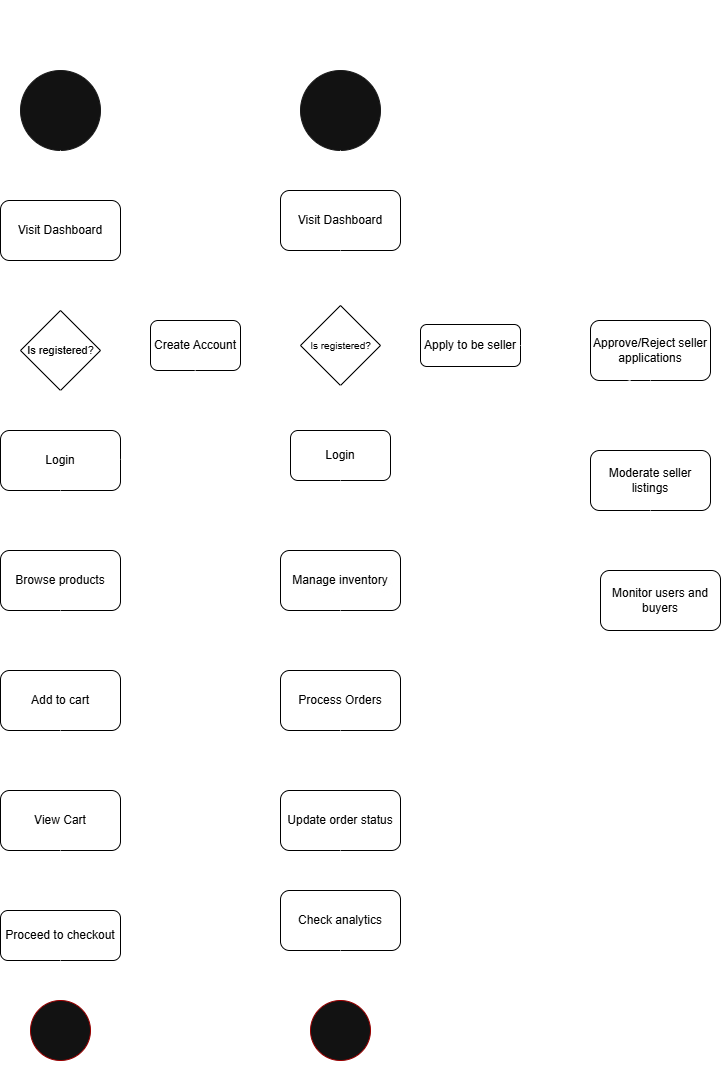

The diagram above was exported from draw.io. Its source (the exported page's mxGraphModel, read from the mxfile embedded in the PNG):
<mxGraphModel dx="1234" dy="677" grid="1" gridSize="10" guides="1" tooltips="1" connect="1" arrows="1" fold="1" page="1" pageScale="1" pageWidth="850" pageHeight="1100" math="0" shadow="0">
  <root>
    <mxCell id="0" />
    <mxCell id="1" parent="0" />
    <mxCell id="UdSqTb5LW6wtNkfnXv1Q-4" value="" style="ellipse;whiteSpace=wrap;html=1;aspect=fixed;strokeColor=light-dark(#000000,#1A1A1A);" vertex="1" parent="1">
      <mxGeometry x="40" y="80" width="80" height="80" as="geometry" />
    </mxCell>
    <mxCell id="UdSqTb5LW6wtNkfnXv1Q-5" value="" style="endArrow=classic;html=1;rounded=0;exitX=0.5;exitY=1;exitDx=0;exitDy=0;" edge="1" parent="1" source="UdSqTb5LW6wtNkfnXv1Q-6">
      <mxGeometry width="50" height="50" relative="1" as="geometry">
        <mxPoint x="150" y="330" as="sourcePoint" />
        <mxPoint x="100" y="270" as="targetPoint" />
      </mxGeometry>
    </mxCell>
    <mxCell id="UdSqTb5LW6wtNkfnXv1Q-7" value="" style="rhombus;whiteSpace=wrap;html=1;fillColor=light-dark(#FFFFFF,#FFFFFF);strokeColor=light-dark(#000000,#000000);fontColor=light-dark(#000000,#000000);" vertex="1" parent="1">
      <mxGeometry x="40" y="320" width="80" height="80" as="geometry" />
    </mxCell>
    <mxCell id="UdSqTb5LW6wtNkfnXv1Q-8" value="" style="endArrow=classic;html=1;rounded=0;exitX=0.5;exitY=1;exitDx=0;exitDy=0;entryX=0.5;entryY=0;entryDx=0;entryDy=0;" edge="1" parent="1" source="UdSqTb5LW6wtNkfnXv1Q-6" target="UdSqTb5LW6wtNkfnXv1Q-7">
      <mxGeometry width="50" height="50" relative="1" as="geometry">
        <mxPoint x="150" y="330" as="sourcePoint" />
        <mxPoint x="100" y="320" as="targetPoint" />
      </mxGeometry>
    </mxCell>
    <mxCell id="UdSqTb5LW6wtNkfnXv1Q-9" value="Is registered?" style="text;html=1;align=center;verticalAlign=middle;resizable=1;points=[];autosize=1;strokeColor=none;fillColor=none;fontSize=11;movable=1;rotatable=1;deletable=1;editable=1;locked=0;connectable=1;fontColor=light-dark(#000000,#000000);" vertex="1" parent="1">
      <mxGeometry x="35" y="345" width="90" height="30" as="geometry" />
    </mxCell>
    <mxCell id="UdSqTb5LW6wtNkfnXv1Q-10" value="" style="endArrow=classic;html=1;rounded=0;exitX=0.989;exitY=0.567;exitDx=0;exitDy=0;exitPerimeter=0;" edge="1" parent="1" source="UdSqTb5LW6wtNkfnXv1Q-9">
      <mxGeometry width="50" height="50" relative="1" as="geometry">
        <mxPoint x="150" y="490" as="sourcePoint" />
        <mxPoint x="170" y="362" as="targetPoint" />
      </mxGeometry>
    </mxCell>
    <mxCell id="UdSqTb5LW6wtNkfnXv1Q-11" value="" style="endArrow=classic;html=1;rounded=0;exitX=0.5;exitY=1;exitDx=0;exitDy=0;entryX=0.5;entryY=0;entryDx=0;entryDy=0;" edge="1" parent="1" source="UdSqTb5LW6wtNkfnXv1Q-7" target="UdSqTb5LW6wtNkfnXv1Q-13">
      <mxGeometry width="50" height="50" relative="1" as="geometry">
        <mxPoint x="150" y="490" as="sourcePoint" />
        <mxPoint x="100" y="440" as="targetPoint" />
        <Array as="points" />
      </mxGeometry>
    </mxCell>
    <mxCell id="UdSqTb5LW6wtNkfnXv1Q-13" value="Login" style="rounded=1;whiteSpace=wrap;html=1;movable=1;resizable=1;rotatable=1;deletable=1;editable=1;locked=0;connectable=1;strokeColor=light-dark(#000000,#000000);fillColor=light-dark(#FFFFFF,#FFFFFF);fontColor=light-dark(#000000,#000000);" vertex="1" parent="1">
      <mxGeometry x="20" y="440" width="120" height="60" as="geometry" />
    </mxCell>
    <mxCell id="UdSqTb5LW6wtNkfnXv1Q-14" value="" style="endArrow=classic;html=1;rounded=0;exitX=0.5;exitY=1;exitDx=0;exitDy=0;entryX=0.5;entryY=0;entryDx=0;entryDy=0;" edge="1" parent="1" source="UdSqTb5LW6wtNkfnXv1Q-13" target="UdSqTb5LW6wtNkfnXv1Q-15">
      <mxGeometry width="50" height="50" relative="1" as="geometry">
        <mxPoint x="150" y="570" as="sourcePoint" />
        <mxPoint x="100" y="560" as="targetPoint" />
      </mxGeometry>
    </mxCell>
    <mxCell id="UdSqTb5LW6wtNkfnXv1Q-15" value="Browse products" style="rounded=1;whiteSpace=wrap;html=1;fontColor=light-dark(#000000,#000000);strokeColor=light-dark(#000000,#000000);fillColor=light-dark(#FFFFFF,#FFFFFF);" vertex="1" parent="1">
      <mxGeometry x="20" y="560" width="120" height="60" as="geometry" />
    </mxCell>
    <mxCell id="UdSqTb5LW6wtNkfnXv1Q-36" value="" style="edgeStyle=orthogonalEdgeStyle;rounded=0;orthogonalLoop=1;jettySize=auto;html=1;" edge="1" parent="1" source="UdSqTb5LW6wtNkfnXv1Q-16" target="UdSqTb5LW6wtNkfnXv1Q-15">
      <mxGeometry relative="1" as="geometry" />
    </mxCell>
    <mxCell id="UdSqTb5LW6wtNkfnXv1Q-16" value="Add to cart" style="rounded=1;whiteSpace=wrap;html=1;strokeColor=light-dark(#000000,#000000);fillColor=light-dark(#FFFFFF,#FFFFFF);fontColor=light-dark(#000000,#000000);" vertex="1" parent="1">
      <mxGeometry x="20" y="680" width="120" height="60" as="geometry" />
    </mxCell>
    <mxCell id="UdSqTb5LW6wtNkfnXv1Q-17" value="View Cart" style="rounded=1;whiteSpace=wrap;html=1;fontColor=light-dark(#000000,#000000);strokeColor=light-dark(#000000,#000000);fillColor=light-dark(#FFFFFF,#FFFFFF);" vertex="1" parent="1">
      <mxGeometry x="20" y="800" width="120" height="60" as="geometry" />
    </mxCell>
    <mxCell id="UdSqTb5LW6wtNkfnXv1Q-18" value="Proceed to checkout" style="rounded=1;whiteSpace=wrap;html=1;strokeColor=light-dark(#000000,#000000);fillColor=light-dark(#FFFFFF,#FFFFFF);fontColor=light-dark(#000000,#000000);" vertex="1" parent="1">
      <mxGeometry x="20" y="920" width="120" height="50" as="geometry" />
    </mxCell>
    <mxCell id="UdSqTb5LW6wtNkfnXv1Q-19" value="" style="endArrow=classic;html=1;rounded=0;exitX=0.5;exitY=1;exitDx=0;exitDy=0;entryX=0.5;entryY=0;entryDx=0;entryDy=0;" edge="1" parent="1" source="UdSqTb5LW6wtNkfnXv1Q-15" target="UdSqTb5LW6wtNkfnXv1Q-16">
      <mxGeometry width="50" height="50" relative="1" as="geometry">
        <mxPoint x="130" y="570" as="sourcePoint" />
        <mxPoint x="100" y="680" as="targetPoint" />
      </mxGeometry>
    </mxCell>
    <mxCell id="UdSqTb5LW6wtNkfnXv1Q-20" value="" style="endArrow=classic;html=1;rounded=0;exitX=0.5;exitY=1;exitDx=0;exitDy=0;" edge="1" parent="1" source="UdSqTb5LW6wtNkfnXv1Q-16">
      <mxGeometry width="50" height="50" relative="1" as="geometry">
        <mxPoint x="130" y="690" as="sourcePoint" />
        <mxPoint x="80" y="790" as="targetPoint" />
      </mxGeometry>
    </mxCell>
    <mxCell id="UdSqTb5LW6wtNkfnXv1Q-21" value="" style="endArrow=classic;html=1;rounded=0;exitX=0.5;exitY=1;exitDx=0;exitDy=0;" edge="1" parent="1" source="UdSqTb5LW6wtNkfnXv1Q-17">
      <mxGeometry width="50" height="50" relative="1" as="geometry">
        <mxPoint x="130" y="810" as="sourcePoint" />
        <mxPoint x="80" y="910" as="targetPoint" />
      </mxGeometry>
    </mxCell>
    <mxCell id="UdSqTb5LW6wtNkfnXv1Q-24" value="Create Account" style="rounded=1;whiteSpace=wrap;html=1;fontColor=light-dark(#000000,#000000);strokeColor=light-dark(#000000,#000000);fillColor=light-dark(#FFFFFF,#FFFFFF);" vertex="1" parent="1">
      <mxGeometry x="170" y="330" width="90" height="50" as="geometry" />
    </mxCell>
    <mxCell id="UdSqTb5LW6wtNkfnXv1Q-25" value="" style="endArrow=classic;html=1;rounded=0;exitX=0.5;exitY=1;exitDx=0;exitDy=0;entryX=1;entryY=0.5;entryDx=0;entryDy=0;" edge="1" parent="1" source="UdSqTb5LW6wtNkfnXv1Q-24" target="UdSqTb5LW6wtNkfnXv1Q-13">
      <mxGeometry width="50" height="50" relative="1" as="geometry">
        <mxPoint x="150" y="540" as="sourcePoint" />
        <mxPoint x="200" y="490" as="targetPoint" />
      </mxGeometry>
    </mxCell>
    <mxCell id="UdSqTb5LW6wtNkfnXv1Q-26" value="" style="endArrow=classic;html=1;rounded=0;exitX=0.5;exitY=1;exitDx=0;exitDy=0;" edge="1" parent="1" source="UdSqTb5LW6wtNkfnXv1Q-4" target="UdSqTb5LW6wtNkfnXv1Q-6">
      <mxGeometry width="50" height="50" relative="1" as="geometry">
        <mxPoint x="100" y="160" as="sourcePoint" />
        <mxPoint x="100" y="270" as="targetPoint" />
      </mxGeometry>
    </mxCell>
    <mxCell id="UdSqTb5LW6wtNkfnXv1Q-6" value="Visit Dashboard" style="rounded=1;whiteSpace=wrap;html=1;fillColor=light-dark(#FFFFFF,#FFFFFF);strokeColor=light-dark(#000000,#000000);fontColor=light-dark(#000000,#000000);" vertex="1" parent="1">
      <mxGeometry x="20" y="210" width="120" height="60" as="geometry" />
    </mxCell>
    <mxCell id="UdSqTb5LW6wtNkfnXv1Q-27" value="&lt;b&gt;Buyer&lt;/b&gt;" style="text;html=1;align=center;verticalAlign=middle;resizable=0;points=[];autosize=1;strokeColor=none;fillColor=none;fontSize=20;" vertex="1" parent="1">
      <mxGeometry x="60" y="23" width="80" height="40" as="geometry" />
    </mxCell>
    <mxCell id="UdSqTb5LW6wtNkfnXv1Q-29" value="" style="endArrow=none;html=1;rounded=0;" edge="1" parent="1">
      <mxGeometry width="50" height="50" relative="1" as="geometry">
        <mxPoint x="280" y="1080" as="sourcePoint" />
        <mxPoint x="280" y="10" as="targetPoint" />
        <Array as="points">
          <mxPoint x="280" y="550" />
        </Array>
      </mxGeometry>
    </mxCell>
    <mxCell id="UdSqTb5LW6wtNkfnXv1Q-30" value="" style="endArrow=classic;html=1;rounded=0;exitX=0.5;exitY=1;exitDx=0;exitDy=0;entryX=0.5;entryY=0;entryDx=0;entryDy=0;" edge="1" parent="1" source="UdSqTb5LW6wtNkfnXv1Q-18" target="UdSqTb5LW6wtNkfnXv1Q-31">
      <mxGeometry width="50" height="50" relative="1" as="geometry">
        <mxPoint x="120" y="970" as="sourcePoint" />
        <mxPoint x="100" y="1010" as="targetPoint" />
      </mxGeometry>
    </mxCell>
    <mxCell id="UdSqTb5LW6wtNkfnXv1Q-31" value="" style="ellipse;whiteSpace=wrap;html=1;aspect=fixed;labelBorderColor=light-dark(#33001A,#33001A);strokeColor=light-dark(#000000,#990000);" vertex="1" parent="1">
      <mxGeometry x="50" y="1010" width="60" height="60" as="geometry" />
    </mxCell>
    <mxCell id="UdSqTb5LW6wtNkfnXv1Q-37" value="No" style="text;html=1;align=center;verticalAlign=middle;resizable=0;points=[];autosize=1;strokeColor=none;fillColor=none;" vertex="1" parent="1">
      <mxGeometry x="120" y="340" width="40" height="30" as="geometry" />
    </mxCell>
    <mxCell id="UdSqTb5LW6wtNkfnXv1Q-38" value="Yes" style="text;html=1;align=center;verticalAlign=middle;resizable=0;points=[];autosize=1;strokeColor=none;fillColor=none;" vertex="1" parent="1">
      <mxGeometry x="80" y="398" width="40" height="30" as="geometry" />
    </mxCell>
    <mxCell id="UdSqTb5LW6wtNkfnXv1Q-39" value="&lt;b&gt;Seller&lt;/b&gt;" style="text;html=1;align=center;verticalAlign=middle;resizable=0;points=[];autosize=1;strokeColor=none;fillColor=none;fontSize=20;" vertex="1" parent="1">
      <mxGeometry x="360" y="23" width="80" height="40" as="geometry" />
    </mxCell>
    <mxCell id="UdSqTb5LW6wtNkfnXv1Q-40" value="" style="ellipse;whiteSpace=wrap;html=1;aspect=fixed;strokeColor=light-dark(#000000,#1A1A1A);" vertex="1" parent="1">
      <mxGeometry x="320" y="80" width="80" height="80" as="geometry" />
    </mxCell>
    <mxCell id="UdSqTb5LW6wtNkfnXv1Q-41" value="" style="endArrow=none;html=1;rounded=0;" edge="1" parent="1">
      <mxGeometry width="50" height="50" relative="1" as="geometry">
        <mxPoint x="560" y="1080" as="sourcePoint" />
        <mxPoint x="560" y="20" as="targetPoint" />
      </mxGeometry>
    </mxCell>
    <mxCell id="UdSqTb5LW6wtNkfnXv1Q-42" value="Admin" style="text;html=1;align=center;verticalAlign=middle;resizable=0;points=[];autosize=1;strokeColor=none;fillColor=none;fontSize=20;fontStyle=1" vertex="1" parent="1">
      <mxGeometry x="630" y="13" width="80" height="40" as="geometry" />
    </mxCell>
    <mxCell id="UdSqTb5LW6wtNkfnXv1Q-43" value="" style="endArrow=classic;html=1;rounded=0;exitX=0.5;exitY=1;exitDx=0;exitDy=0;" edge="1" parent="1" source="UdSqTb5LW6wtNkfnXv1Q-40">
      <mxGeometry width="50" height="50" relative="1" as="geometry">
        <mxPoint x="370" y="310" as="sourcePoint" />
        <mxPoint x="360" y="200" as="targetPoint" />
      </mxGeometry>
    </mxCell>
    <mxCell id="UdSqTb5LW6wtNkfnXv1Q-44" value="Visit Dashboard" style="rounded=1;whiteSpace=wrap;html=1;fontColor=light-dark(#000000,#000000);strokeColor=light-dark(#000000,#000000);fillColor=light-dark(#FFFFFF,#FFFFFF);" vertex="1" parent="1">
      <mxGeometry x="300" y="200" width="120" height="60" as="geometry" />
    </mxCell>
    <mxCell id="UdSqTb5LW6wtNkfnXv1Q-45" value="" style="endArrow=classic;html=1;rounded=0;exitX=0.5;exitY=1;exitDx=0;exitDy=0;" edge="1" parent="1" source="UdSqTb5LW6wtNkfnXv1Q-44">
      <mxGeometry width="50" height="50" relative="1" as="geometry">
        <mxPoint x="370" y="310" as="sourcePoint" />
        <mxPoint x="360" y="320" as="targetPoint" />
      </mxGeometry>
    </mxCell>
    <mxCell id="UdSqTb5LW6wtNkfnXv1Q-46" value="" style="rhombus;whiteSpace=wrap;html=1;strokeColor=light-dark(#000000,#000000);fillColor=light-dark(#FFFFFF,#FFFFFF);fontColor=light-dark(#000000,#000000);" vertex="1" parent="1">
      <mxGeometry x="320" y="315" width="80" height="80" as="geometry" />
    </mxCell>
    <mxCell id="UdSqTb5LW6wtNkfnXv1Q-47" value="Is registered?" style="text;html=1;align=center;verticalAlign=middle;resizable=0;points=[];autosize=1;strokeColor=none;fillColor=none;fontSize=10;fontColor=light-dark(#000000,#000000);" vertex="1" parent="1">
      <mxGeometry x="320" y="340" width="80" height="30" as="geometry" />
    </mxCell>
    <mxCell id="UdSqTb5LW6wtNkfnXv1Q-48" value="" style="endArrow=classic;html=1;rounded=0;exitX=1.004;exitY=0.433;exitDx=0;exitDy=0;exitPerimeter=0;" edge="1" parent="1" source="UdSqTb5LW6wtNkfnXv1Q-47">
      <mxGeometry width="50" height="50" relative="1" as="geometry">
        <mxPoint x="370" y="310" as="sourcePoint" />
        <mxPoint x="440" y="353" as="targetPoint" />
      </mxGeometry>
    </mxCell>
    <mxCell id="UdSqTb5LW6wtNkfnXv1Q-49" value="" style="endArrow=classic;html=1;rounded=0;exitX=0.5;exitY=1;exitDx=0;exitDy=0;" edge="1" parent="1" source="UdSqTb5LW6wtNkfnXv1Q-46">
      <mxGeometry width="50" height="50" relative="1" as="geometry">
        <mxPoint x="370" y="400" as="sourcePoint" />
        <mxPoint x="360" y="440" as="targetPoint" />
      </mxGeometry>
    </mxCell>
    <mxCell id="UdSqTb5LW6wtNkfnXv1Q-50" value="Apply to be seller" style="rounded=1;whiteSpace=wrap;html=1;fillColor=light-dark(#FFFFFF,#FFFFFF);strokeColor=light-dark(#000000,#000000);fontColor=light-dark(#000000,#000000);" vertex="1" parent="1">
      <mxGeometry x="440" y="334" width="100" height="42" as="geometry" />
    </mxCell>
    <mxCell id="UdSqTb5LW6wtNkfnXv1Q-51" value="Yes" style="text;html=1;align=center;verticalAlign=middle;resizable=0;points=[];autosize=1;strokeColor=none;fillColor=none;" vertex="1" parent="1">
      <mxGeometry x="360" y="400" width="40" height="30" as="geometry" />
    </mxCell>
    <mxCell id="UdSqTb5LW6wtNkfnXv1Q-52" value="" style="endArrow=classic;html=1;rounded=0;exitX=1;exitY=0.5;exitDx=0;exitDy=0;" edge="1" parent="1" source="UdSqTb5LW6wtNkfnXv1Q-50">
      <mxGeometry width="50" height="50" relative="1" as="geometry">
        <mxPoint x="380" y="450" as="sourcePoint" />
        <mxPoint x="610" y="355" as="targetPoint" />
      </mxGeometry>
    </mxCell>
    <mxCell id="UdSqTb5LW6wtNkfnXv1Q-53" value="Approve/Reject seller applications" style="rounded=1;whiteSpace=wrap;html=1;fontColor=light-dark(#000000,#000000);strokeColor=light-dark(#000000,#000000);fillColor=light-dark(#FFFFFF,#FFFFFF);" vertex="1" parent="1">
      <mxGeometry x="610" y="330" width="120" height="60" as="geometry" />
    </mxCell>
    <mxCell id="UdSqTb5LW6wtNkfnXv1Q-54" value="Login" style="rounded=1;whiteSpace=wrap;html=1;fontColor=light-dark(#000000,#000000);fillColor=light-dark(#FFFFFF,#FFFFFF);strokeColor=light-dark(#000000,#000000);" vertex="1" parent="1">
      <mxGeometry x="310" y="440" width="100" height="50" as="geometry" />
    </mxCell>
    <mxCell id="UdSqTb5LW6wtNkfnXv1Q-55" value="No" style="text;html=1;align=center;verticalAlign=middle;resizable=0;points=[];autosize=1;strokeColor=none;fillColor=none;" vertex="1" parent="1">
      <mxGeometry x="390" y="318" width="40" height="30" as="geometry" />
    </mxCell>
    <mxCell id="UdSqTb5LW6wtNkfnXv1Q-56" value="" style="endArrow=classic;html=1;rounded=0;entryX=1;entryY=0.5;entryDx=0;entryDy=0;" edge="1" parent="1" target="UdSqTb5LW6wtNkfnXv1Q-54">
      <mxGeometry width="50" height="50" relative="1" as="geometry">
        <mxPoint x="650" y="390" as="sourcePoint" />
        <mxPoint x="580" y="440" as="targetPoint" />
        <Array as="points" />
      </mxGeometry>
    </mxCell>
    <mxCell id="UdSqTb5LW6wtNkfnXv1Q-57" value="Approved" style="text;strokeColor=none;align=center;fillColor=none;html=1;verticalAlign=middle;whiteSpace=wrap;rounded=0;rotation=0;" vertex="1" parent="1">
      <mxGeometry x="480" y="398" width="60" height="30" as="geometry" />
    </mxCell>
    <mxCell id="UdSqTb5LW6wtNkfnXv1Q-58" value="" style="endArrow=classic;html=1;rounded=0;exitX=0.5;exitY=1;exitDx=0;exitDy=0;" edge="1" parent="1" source="UdSqTb5LW6wtNkfnXv1Q-54">
      <mxGeometry width="50" height="50" relative="1" as="geometry">
        <mxPoint x="530" y="490" as="sourcePoint" />
        <mxPoint x="360" y="560" as="targetPoint" />
      </mxGeometry>
    </mxCell>
    <mxCell id="UdSqTb5LW6wtNkfnXv1Q-59" value="Update order status" style="rounded=1;whiteSpace=wrap;html=1;fontColor=light-dark(#000000,#000000);strokeColor=light-dark(#000000,#000000);fillColor=light-dark(#FFFFFF,#FFFFFF);" vertex="1" parent="1">
      <mxGeometry x="300" y="800" width="120" height="60" as="geometry" />
    </mxCell>
    <mxCell id="UdSqTb5LW6wtNkfnXv1Q-60" value="Process Orders" style="rounded=1;whiteSpace=wrap;html=1;strokeColor=light-dark(#000000,#000000);fillColor=light-dark(#FFFFFF,#FFFFFF);fontColor=light-dark(#000000,#000000);" vertex="1" parent="1">
      <mxGeometry x="300" y="680" width="120" height="60" as="geometry" />
    </mxCell>
    <mxCell id="UdSqTb5LW6wtNkfnXv1Q-61" value="Check analytics" style="rounded=1;whiteSpace=wrap;html=1;strokeColor=light-dark(#000000,#000000);fillColor=light-dark(#FFFFFF,#FFFFFF);fontColor=light-dark(#000000,#000000);" vertex="1" parent="1">
      <mxGeometry x="300" y="900" width="120" height="60" as="geometry" />
    </mxCell>
    <mxCell id="UdSqTb5LW6wtNkfnXv1Q-62" value="Monitor users and buyers" style="rounded=1;whiteSpace=wrap;html=1;fontColor=light-dark(#000000,#000000);strokeColor=light-dark(#000000,#000000);fillColor=light-dark(#FFFFFF,#FFFFFF);" vertex="1" parent="1">
      <mxGeometry x="620" y="580" width="120" height="60" as="geometry" />
    </mxCell>
    <mxCell id="UdSqTb5LW6wtNkfnXv1Q-63" value="Manage inventory" style="rounded=1;whiteSpace=wrap;html=1;textShadow=1;fontColor=light-dark(#000000,#000000);strokeColor=light-dark(#000000,#000000);fillColor=light-dark(#FFFFFF,#FFFFFF);" vertex="1" parent="1">
      <mxGeometry x="300" y="560" width="120" height="60" as="geometry" />
    </mxCell>
    <mxCell id="UdSqTb5LW6wtNkfnXv1Q-64" value="" style="endArrow=classic;html=1;rounded=0;exitX=0.5;exitY=1;exitDx=0;exitDy=0;" edge="1" parent="1" source="UdSqTb5LW6wtNkfnXv1Q-63">
      <mxGeometry width="50" height="50" relative="1" as="geometry">
        <mxPoint x="120" y="630" as="sourcePoint" />
        <mxPoint x="360" y="680" as="targetPoint" />
      </mxGeometry>
    </mxCell>
    <mxCell id="UdSqTb5LW6wtNkfnXv1Q-65" value="" style="endArrow=classic;html=1;rounded=0;exitX=0.5;exitY=1;exitDx=0;exitDy=0;" edge="1" parent="1" source="UdSqTb5LW6wtNkfnXv1Q-60">
      <mxGeometry width="50" height="50" relative="1" as="geometry">
        <mxPoint x="330" y="630" as="sourcePoint" />
        <mxPoint x="360" y="800" as="targetPoint" />
      </mxGeometry>
    </mxCell>
    <mxCell id="UdSqTb5LW6wtNkfnXv1Q-66" value="" style="endArrow=classic;html=1;rounded=0;exitX=0.5;exitY=1;exitDx=0;exitDy=0;" edge="1" parent="1" source="UdSqTb5LW6wtNkfnXv1Q-59">
      <mxGeometry width="50" height="50" relative="1" as="geometry">
        <mxPoint x="330" y="750" as="sourcePoint" />
        <mxPoint x="360" y="900" as="targetPoint" />
      </mxGeometry>
    </mxCell>
    <mxCell id="UdSqTb5LW6wtNkfnXv1Q-67" value="" style="endArrow=classic;html=1;rounded=0;exitX=0.5;exitY=1;exitDx=0;exitDy=0;" edge="1" parent="1" source="UdSqTb5LW6wtNkfnXv1Q-61">
      <mxGeometry width="50" height="50" relative="1" as="geometry">
        <mxPoint x="330" y="1020" as="sourcePoint" />
        <mxPoint x="360" y="1010" as="targetPoint" />
      </mxGeometry>
    </mxCell>
    <mxCell id="UdSqTb5LW6wtNkfnXv1Q-68" value="" style="ellipse;whiteSpace=wrap;html=1;aspect=fixed;strokeColor=light-dark(#000000,#990000);" vertex="1" parent="1">
      <mxGeometry x="330" y="1010" width="60" height="60" as="geometry" />
    </mxCell>
    <mxCell id="UdSqTb5LW6wtNkfnXv1Q-69" value="Moderate seller listings" style="rounded=1;whiteSpace=wrap;html=1;strokeColor=light-dark(#000000,#000000);fillColor=light-dark(#FFFFFF,#FFFFFF);fontColor=light-dark(#000000,#000000);" vertex="1" parent="1">
      <mxGeometry x="610" y="460" width="120" height="60" as="geometry" />
    </mxCell>
    <mxCell id="UdSqTb5LW6wtNkfnXv1Q-70" value="" style="endArrow=classic;html=1;rounded=0;exitX=0.5;exitY=1;exitDx=0;exitDy=0;entryX=0.5;entryY=0;entryDx=0;entryDy=0;" edge="1" parent="1" source="UdSqTb5LW6wtNkfnXv1Q-53" target="UdSqTb5LW6wtNkfnXv1Q-69">
      <mxGeometry width="50" height="50" relative="1" as="geometry">
        <mxPoint x="500" y="550" as="sourcePoint" />
        <mxPoint x="550" y="500" as="targetPoint" />
      </mxGeometry>
    </mxCell>
    <mxCell id="UdSqTb5LW6wtNkfnXv1Q-71" value="" style="endArrow=classic;html=1;rounded=0;exitX=0.5;exitY=1;exitDx=0;exitDy=0;entryX=0.417;entryY=0;entryDx=0;entryDy=0;entryPerimeter=0;" edge="1" parent="1" source="UdSqTb5LW6wtNkfnXv1Q-69" target="UdSqTb5LW6wtNkfnXv1Q-62">
      <mxGeometry width="50" height="50" relative="1" as="geometry">
        <mxPoint x="500" y="550" as="sourcePoint" />
        <mxPoint x="550" y="500" as="targetPoint" />
      </mxGeometry>
    </mxCell>
  </root>
</mxGraphModel>